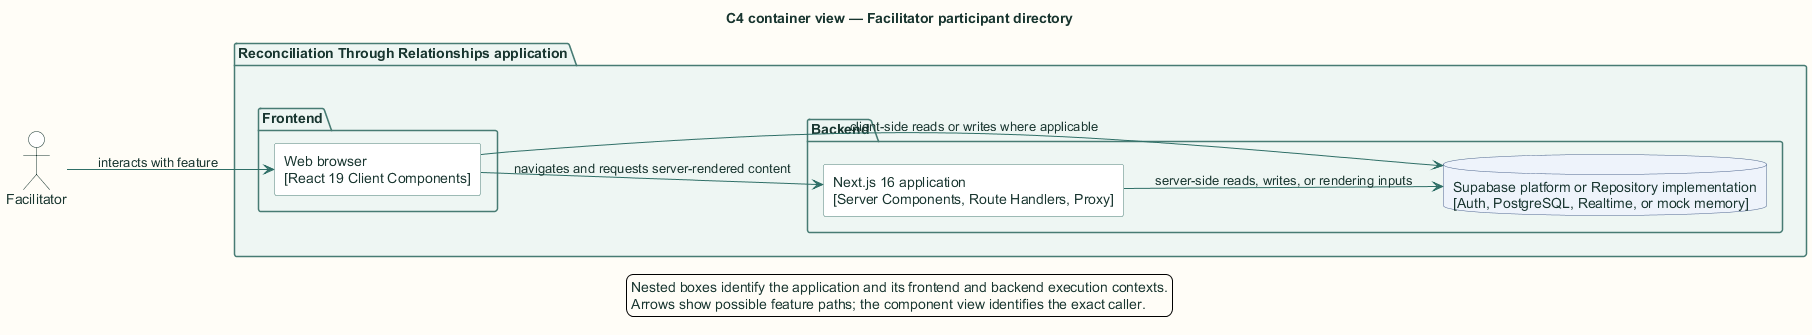

The diagram above was rendered by PlantUML. Its source (embedded in the PNG):
@startuml
title C4 container view — Facilitator participant directory

skinparam backgroundColor #FFFDF7
skinparam shadowing false
skinparam defaultFontName Arial
skinparam defaultFontColor #18352F
skinparam ArrowColor #2F6F67
skinparam packageBorderColor #477B73
skinparam packageBackgroundColor #EEF6F3
skinparam rectangleBorderColor #477B73
skinparam rectangleBackgroundColor #FFFFFF
skinparam componentBorderColor #8A5A1F
skinparam componentBackgroundColor #FFF6E6
skinparam databaseBorderColor #4E668E
skinparam databaseBackgroundColor #EEF3FB
skinparam actorBorderColor #18352F
skinparam actorBackgroundColor #FFFFFF
skinparam classBorderColor #477B73
skinparam classBackgroundColor #FFFFFF
skinparam sequenceBoxBorderColor #477B73
skinparam sequenceBoxBackgroundColor #F4F8F6
skinparam ParticipantBorderColor #477B73
skinparam ParticipantBackgroundColor #FFFFFF
skinparam BoxPadding 10
hide stereotype

left to right direction
actor "Facilitator" as actor
package "Reconciliation Through Relationships application" {
  package "Frontend" {
    rectangle "Web browser\n[React 19 Client Components]" as browser
  }
  package "Backend" {
    rectangle "Next.js 16 application\n[Server Components, Route Handlers, Proxy]" as next
    database "Supabase platform or Repository implementation\n[Auth, PostgreSQL, Realtime, or mock memory]" as store
  }
}
actor --> browser : interacts with feature
browser --> next : navigates and requests server-rendered content
browser --> store : client-side reads or writes where applicable
next --> store : server-side reads, writes, or rendering inputs

legend bottom
  Nested boxes identify the application and its frontend and backend execution contexts.
  Arrows show possible feature paths; the component view identifies the exact caller.
endlegend
@enduml